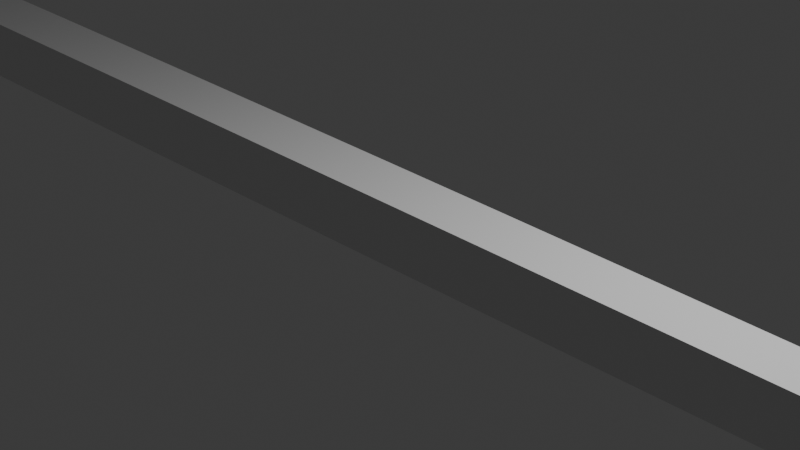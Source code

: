 # Source: tentacle.blend  (saved by Blender 5.2.45; exported with 4.5.12 LTS)
import bpy
from mathutils import Matrix  # noqa: F401  (used for matrix-valued properties, if any)

bpy.ops.wm.read_factory_settings(use_empty=True)
scene = bpy.context.scene
scene.name = 'Scene'

# ---- collections
col_collection = bpy.data.collections.new('Collection'); scene.collection.children.link(col_collection)

# ---- materials (node trees are filled in below, after node groups)
mat_material = bpy.data.materials.new('Material')
mat_material.alpha_threshold = 0.0
mat_material.use_backface_culling_lightprobe_volume = False
mat_material.roughness = 0.5
mat_material.line_color = (0.0, 0.0, 0.0, 1.0)

# ---- material node trees
mat_material.use_nodes = True; mat_material.node_tree.nodes.clear()
_N = mat_material.node_tree.nodes; _L = mat_material.node_tree.links
n0 = _N.new('ShaderNodeOutputMaterial'); n0.name = 'Material Output'; n0.location = (200, 100)
n1 = _N.new('ShaderNodeBsdfPrincipled'); n1.name = 'Principled BSDF'; n1.location = (-200, 100)
n1.inputs[10].default_value = 0.005
_L.new(n1.outputs[0], n0.inputs[0])
n0.is_active_output = True

# ---- world
world_world = bpy.data.worlds.new('World'); scene.world = world_world
world_world.use_nodes = True; world_world.node_tree.nodes.clear()
_N = world_world.node_tree.nodes; _L = world_world.node_tree.links
n0 = _N.new('ShaderNodeOutputWorld'); n0.name = 'World Output'; n0.location = (200, 100)
n1 = _N.new('ShaderNodeBackground'); n1.name = 'Background'; n1.location = (-200, 100)
n1.inputs[0].default_value = (0.05088, 0.05088, 0.05088, 1.0)
_L.new(n1.outputs[0], n0.inputs[0])
n0.is_active_output = True
world_world.color = (0.05088, 0.05088, 0.05088)
world_world.sun_shadow_jitter_overblur = 0.0

# ---- cameras
cam_camera = bpy.data.cameras.new('Camera')
cam_camera.clip_end = 100.0
cam_camera.ortho_scale = 7.314

# ---- lights
light_light = bpy.data.lights.new('Light', 'POINT')
light_light.energy = 1000.0
light_light.shadow_soft_size = 0.1

# ---- meshes
me_cube = bpy.data.meshes.new('Cube')
me_cube.from_pydata([(16.79, 0.03199, 0.03199), (16.79, 0.03199, -0.03199), (16.79, -0.03199, 0.03199), (16.79, -0.03199, -0.03199), (-16.78, 0.4624, 0.4624), (-16.78, 0.4624, -0.4624), (-16.78, -0.4624, 0.4624), (-16.78, -0.4624, -0.4624), (16.71, 0.03328, -0.03328), (16.62, 0.03702, -0.03702), (16.49, 0.04304, -0.04304), (16.31, 0.05119, -0.05119), (16.07, 0.0613, -0.0613), (15.76, 0.07319, -0.07319), (15.37, 0.0867, -0.0867), (14.89, 0.1017, -0.1017), (14.31, 0.1179, -0.1179), (13.62, 0.1353, -0.1353), (12.84, 0.1536, -0.1536), (11.94, 0.1727, -0.1727), (10.93, 0.1924, -0.1924), (9.822, 0.2126, -0.2126), (8.606, 0.2331, -0.2331), (7.29, 0.2536, -0.2536), (5.879, 0.2741, -0.2741), (4.381, 0.2945, -0.2945), (2.805, 0.3144, -0.3144), (1.162, 0.3337, -0.3337), (-0.5361, 0.3524, -0.3524), (-2.276, 0.3701, -0.3701), (-4.042, 0.3868, -0.3868), (-5.818, 0.4023, -0.4023), (-7.586, 0.4164, -0.4164), (-9.324, 0.4289, -0.4289), (-11.01, 0.4398, -0.4398), (-12.63, 0.4487, -0.4487), (-14.14, 0.4555, -0.4555), (-15.54, 0.4602, -0.4602), (16.71, -0.03328, 0.03328), (16.62, -0.03702, 0.03702), (16.49, -0.04304, 0.04304), (16.31, -0.05119, 0.05119), (16.07, -0.0613, 0.0613), (15.76, -0.07319, 0.07319), (15.37, -0.0867, 0.0867), (14.89, -0.1017, 0.1017), (14.31, -0.1179, 0.1179), (13.62, -0.1353, 0.1353), (12.84, -0.1536, 0.1536), (11.94, -0.1727, 0.1727), (10.93, -0.1924, 0.1924), (9.822, -0.2126, 0.2126), (8.606, -0.2331, 0.2331), (7.29, -0.2536, 0.2536), (5.879, -0.2741, 0.2741), (4.381, -0.2945, 0.2945), (2.805, -0.3144, 0.3144), (1.162, -0.3337, 0.3337), (-0.5361, -0.3524, 0.3524), (-2.276, -0.3701, 0.3701), (-4.042, -0.3868, 0.3868), (-5.818, -0.4023, 0.4023), (-7.586, -0.4164, 0.4164), (-9.324, -0.4289, 0.4289), (-11.01, -0.4398, 0.4398), (-12.63, -0.4487, 0.4487), (-14.14, -0.4555, 0.4555), (-15.54, -0.4602, 0.4602), (-15.54, -0.4602, -0.4602), (-14.14, -0.4555, -0.4555), (-12.63, -0.4487, -0.4487), (-11.01, -0.4398, -0.4398), (-9.324, -0.4289, -0.4289), (-7.586, -0.4164, -0.4164), (-5.818, -0.4023, -0.4023), (-4.042, -0.3868, -0.3868), (-2.276, -0.3701, -0.3701), (-0.5361, -0.3524, -0.3524), (1.162, -0.3337, -0.3337), (2.805, -0.3144, -0.3144), (4.381, -0.2945, -0.2945), (5.879, -0.2741, -0.2741), (7.29, -0.2536, -0.2536), (8.606, -0.2331, -0.2331), (9.823, -0.2126, -0.2126), (10.93, -0.1924, -0.1924), (11.94, -0.1727, -0.1727), (12.84, -0.1536, -0.1536), (13.62, -0.1353, -0.1353), (14.31, -0.1179, -0.1179), (14.89, -0.1017, -0.1017), (15.37, -0.0867, -0.0867), (15.76, -0.07319, -0.07319), (16.07, -0.0613, -0.0613), (16.31, -0.05119, -0.05119), (16.49, -0.04304, -0.04304), (16.62, -0.03702, -0.03702), (16.71, -0.03328, -0.03328), (-15.54, 0.4602, 0.4602), (-14.14, 0.4555, 0.4555), (-12.63, 0.4487, 0.4487), (-11.01, 0.4398, 0.4398), (-9.324, 0.4289, 0.4289), (-7.586, 0.4164, 0.4164), (-5.818, 0.4023, 0.4023), (-4.042, 0.3868, 0.3868), (-2.276, 0.3701, 0.3701), (-0.5361, 0.3524, 0.3524), (1.162, 0.3337, 0.3337), (2.805, 0.3144, 0.3144), (4.381, 0.2945, 0.2945), (5.879, 0.2741, 0.2741), (7.29, 0.2536, 0.2536), (8.606, 0.2331, 0.2331), (9.823, 0.2126, 0.2126), (10.93, 0.1924, 0.1924), (11.94, 0.1727, 0.1727), (12.84, 0.1536, 0.1536), (13.62, 0.1353, 0.1353), (14.31, 0.1179, 0.1179), (14.89, 0.1017, 0.1017), (15.37, 0.0867, 0.0867), (15.76, 0.07319, 0.07319), (16.07, 0.0613, 0.0613), (16.31, 0.05119, 0.05119), (16.49, 0.04304, 0.04304), (16.62, 0.03702, 0.03702), (16.71, 0.03328, 0.03328)], [], [(98, 4, 6, 67), (68, 67, 6, 7), (7, 6, 4, 5), (8, 1, 3, 97), (1, 0, 2, 3), (8, 127, 0, 1), (5, 4, 98, 37), (37, 98, 99, 36), (36, 99, 100, 35), (35, 100, 101, 34), (34, 101, 102, 33), (33, 102, 103, 32), (32, 103, 104, 31), (31, 104, 105, 30), (30, 105, 106, 29), (29, 106, 107, 28), (28, 107, 108, 27), (27, 108, 109, 26), (26, 109, 110, 25), (25, 110, 111, 24), (24, 111, 112, 23), (23, 112, 113, 22), (22, 113, 114, 21), (21, 114, 115, 20), (20, 115, 116, 19), (19, 116, 117, 18), (18, 117, 118, 17), (17, 118, 119, 16), (16, 119, 120, 15), (15, 120, 121, 14), (14, 121, 122, 13), (13, 122, 123, 12), (12, 123, 124, 11), (11, 124, 125, 10), (10, 125, 126, 9), (9, 126, 127, 8), (5, 37, 68, 7), (37, 36, 69, 68), (36, 35, 70, 69), (35, 34, 71, 70), (34, 33, 72, 71), (33, 32, 73, 72), (32, 31, 74, 73), (31, 30, 75, 74), (30, 29, 76, 75), (29, 28, 77, 76), (28, 27, 78, 77), (27, 26, 79, 78), (26, 25, 80, 79), (25, 24, 81, 80), (24, 23, 82, 81), (23, 22, 83, 82), (22, 21, 84, 83), (21, 20, 85, 84), (20, 19, 86, 85), (19, 18, 87, 86), (18, 17, 88, 87), (17, 16, 89, 88), (16, 15, 90, 89), (15, 14, 91, 90), (14, 13, 92, 91), (13, 12, 93, 92), (12, 11, 94, 93), (11, 10, 95, 94), (10, 9, 96, 95), (9, 8, 97, 96), (3, 2, 38, 97), (97, 38, 39, 96), (96, 39, 40, 95), (95, 40, 41, 94), (94, 41, 42, 93), (93, 42, 43, 92), (92, 43, 44, 91), (91, 44, 45, 90), (90, 45, 46, 89), (89, 46, 47, 88), (88, 47, 48, 87), (87, 48, 49, 86), (86, 49, 50, 85), (85, 50, 51, 84), (84, 51, 52, 83), (83, 52, 53, 82), (82, 53, 54, 81), (81, 54, 55, 80), (80, 55, 56, 79), (79, 56, 57, 78), (78, 57, 58, 77), (77, 58, 59, 76), (76, 59, 60, 75), (75, 60, 61, 74), (74, 61, 62, 73), (73, 62, 63, 72), (72, 63, 64, 71), (71, 64, 65, 70), (70, 65, 66, 69), (69, 66, 67, 68), (0, 127, 38, 2), (127, 126, 39, 38), (126, 125, 40, 39), (125, 124, 41, 40), (124, 123, 42, 41), (123, 122, 43, 42), (122, 121, 44, 43), (121, 120, 45, 44), (120, 119, 46, 45), (119, 118, 47, 46), (118, 117, 48, 47), (117, 116, 49, 48), (116, 115, 50, 49), (115, 114, 51, 50), (114, 113, 52, 51), (113, 112, 53, 52), (112, 111, 54, 53), (111, 110, 55, 54), (110, 109, 56, 55), (109, 108, 57, 56), (108, 107, 58, 57), (107, 106, 59, 58), (106, 105, 60, 59), (105, 104, 61, 60), (104, 103, 62, 61), (103, 102, 63, 62), (102, 101, 64, 63), (101, 100, 65, 64), (100, 99, 66, 65), (99, 98, 67, 66)])
_uv = me_cube.uv_layers.new(name='UVMap')
_uv.uv.foreach_set('vector', [0.8669, 0.5, 0.875, 0.5, 0.875, 0.75, 0.8669, 0.75, 0.375, 0.9919, 0.625, 0.9919, 0.625, 1.0, 0.375, 1.0, 0.375, 0.0, 0.625, 0.0, 0.625, 0.25, 0.375, 0.25, 0.3669, 0.5, 0.375, 0.5, 0.375, 0.75, 0.3669, 0.75, 0.375, 0.5, 0.625, 0.5, 0.625, 0.75, 0.375, 0.75, 0.375, 0.4919, 0.625, 0.4919, 0.625, 0.5, 0.375, 0.5, 0.375, 0.25, 0.625, 0.25, 0.625, 0.2581, 0.375, 0.2581, 0.375, 0.2581, 0.625, 0.2581, 0.625, 0.2661, 0.375, 0.2661, 0.375, 0.2661, 0.625, 0.2661, 0.625, 0.2742, 0.375, 0.2742, 0.375, 0.2742, 0.625, 0.2742, 0.625, 0.2823, 0.375, 0.2823, 0.375, 0.2823, 0.625, 0.2823, 0.625, 0.2903, 0.375, 0.2903, 0.375, 0.2903, 0.625, 0.2903, 0.625, 0.2984, 0.375, 0.2984, 0.375, 0.2984, 0.625, 0.2984, 0.625, 0.3065, 0.375, 0.3065, 0.375, 0.3065, 0.625, 0.3065, 0.625, 0.3145, 0.375, 0.3145, 0.375, 0.3145, 0.625, 0.3145, 0.625, 0.3226, 0.375, 0.3226, 0.375, 0.3226, 0.625, 0.3226, 0.625, 0.3306, 0.375, 0.3306, 0.375, 0.3306, 0.625, 0.3306, 0.625, 0.3387, 0.375, 0.3387, 0.375, 0.3387, 0.625, 0.3387, 0.625, 0.3468, 0.375, 0.3468, 0.375, 0.3468, 0.625, 0.3468, 0.625, 0.3548, 0.375, 0.3548, 0.375, 0.3548, 0.625, 0.3548, 0.625, 0.3629, 0.375, 0.3629, 0.375, 0.3629, 0.625, 0.3629, 0.625, 0.371, 0.375, 0.371, 0.375, 0.371, 0.625, 0.371, 0.625, 0.379, 0.375, 0.379, 0.375, 0.379, 0.625, 0.379, 0.625, 0.3871, 0.375, 0.3871, 0.375, 0.3871, 0.625, 0.3871, 0.625, 0.3952, 0.375, 0.3952, 0.375, 0.3952, 0.625, 0.3952, 0.625, 0.4032, 0.375, 0.4032, 0.375, 0.4032, 0.625, 0.4032, 0.625, 0.4113, 0.375, 0.4113, 0.375, 0.4113, 0.625, 0.4113, 0.625, 0.4194, 0.375, 0.4194, 0.375, 0.4194, 0.625, 0.4194, 0.625, 0.4274, 0.375, 0.4274, 0.375, 0.4274, 0.625, 0.4274, 0.625, 0.4355, 0.375, 0.4355, 0.375, 0.4355, 0.625, 0.4355, 0.625, 0.4435, 0.375, 0.4435, 0.375, 0.4435, 0.625, 0.4435, 0.625, 0.4516, 0.375, 0.4516, 0.375, 0.4516, 0.625, 0.4516, 0.625, 0.4597, 0.375, 0.4597, 0.375, 0.4597, 0.625, 0.4597, 0.625, 0.4677, 0.375, 0.4677, 0.375, 0.4677, 0.625, 0.4677, 0.625, 0.4758, 0.375, 0.4758, 0.375, 0.4758, 0.625, 0.4758, 0.625, 0.4839, 0.375, 0.4839, 0.375, 0.4839, 0.625, 0.4839, 0.625, 0.4919, 0.375, 0.4919, 0.125, 0.5, 0.1331, 0.5, 0.1331, 0.75, 0.125, 0.75, 0.1331, 0.5, 0.1411, 0.5, 0.1411, 0.75, 0.1331, 0.75, 0.1411, 0.5, 0.1492, 0.5, 0.1492, 0.75, 0.1411, 0.75, 0.1492, 0.5, 0.1573, 0.5, 0.1573, 0.75, 0.1492, 0.75, 0.1573, 0.5, 0.1653, 0.5, 0.1653, 0.75, 0.1573, 0.75, 0.1653, 0.5, 0.1734, 0.5, 0.1734, 0.75, 0.1653, 0.75, 0.1734, 0.5, 0.1815, 0.5, 0.1815, 0.75, 0.1734, 0.75, 0.1815, 0.5, 0.1895, 0.5, 0.1895, 0.75, 0.1815, 0.75, 0.1895, 0.5, 0.1976, 0.5, 0.1976, 0.75, 0.1895, 0.75, 0.1976, 0.5, 0.2056, 0.5, 0.2056, 0.75, 0.1976, 0.75, 0.2056, 0.5, 0.2137, 0.5, 0.2137, 0.75, 0.2056, 0.75, 0.2137, 0.5, 0.2218, 0.5, 0.2218, 0.75, 0.2137, 0.75, 0.2218, 0.5, 0.2298, 0.5, 0.2298, 0.75, 0.2218, 0.75, 0.2298, 0.5, 0.2379, 0.5, 0.2379, 0.75, 0.2298, 0.75, 0.2379, 0.5, 0.246, 0.5, 0.246, 0.75, 0.2379, 0.75, 0.246, 0.5, 0.254, 0.5, 0.254, 0.75, 0.246, 0.75, 0.254, 0.5, 0.2621, 0.5, 0.2621, 0.75, 0.254, 0.75, 0.2621, 0.5, 0.2702, 0.5, 0.2702, 0.75, 0.2621, 0.75, 0.2702, 0.5, 0.2782, 0.5, 0.2782, 0.75, 0.2702, 0.75, 0.2782, 0.5, 0.2863, 0.5, 0.2863, 0.75, 0.2782, 0.75, 0.2863, 0.5, 0.2944, 0.5, 0.2944, 0.75, 0.2863, 0.75, 0.2944, 0.5, 0.3024, 0.5, 0.3024, 0.75, 0.2944, 0.75, 0.3024, 0.5, 0.3105, 0.5, 0.3105, 0.75, 0.3024, 0.75, 0.3105, 0.5, 0.3185, 0.5, 0.3185, 0.75, 0.3105, 0.75, 0.3185, 0.5, 0.3266, 0.5, 0.3266, 0.75, 0.3185, 0.75, 0.3266, 0.5, 0.3347, 0.5, 0.3347, 0.75, 0.3266, 0.75, 0.3347, 0.5, 0.3427, 0.5, 0.3427, 0.75, 0.3347, 0.75, 0.3427, 0.5, 0.3508, 0.5, 0.3508, 0.75, 0.3427, 0.75, 0.3508, 0.5, 0.3589, 0.5, 0.3589, 0.75, 0.3508, 0.75, 0.3589, 0.5, 0.3669, 0.5, 0.3669, 0.75, 0.3589, 0.75, 0.375, 0.75, 0.625, 0.75, 0.625, 0.7581, 0.375, 0.7581, 0.375, 0.7581, 0.625, 0.7581, 0.625, 0.7661, 0.375, 0.7661, 0.375, 0.7661, 0.625, 0.7661, 0.625, 0.7742, 0.375, 0.7742, 0.375, 0.7742, 0.625, 0.7742, 0.625, 0.7823, 0.375, 0.7823, 0.375, 0.7823, 0.625, 0.7823, 0.625, 0.7903, 0.375, 0.7903, 0.375, 0.7903, 0.625, 0.7903, 0.625, 0.7984, 0.375, 0.7984, 0.375, 0.7984, 0.625, 0.7984, 0.625, 0.8065, 0.375, 0.8065, 0.375, 0.8065, 0.625, 0.8065, 0.625, 0.8145, 0.375, 0.8145, 0.375, 0.8145, 0.625, 0.8145, 0.625, 0.8226, 0.375, 0.8226, 0.375, 0.8226, 0.625, 0.8226, 0.625, 0.8306, 0.375, 0.8306, 0.375, 0.8306, 0.625, 0.8306, 0.625, 0.8387, 0.375, 0.8387, 0.375, 0.8387, 0.625, 0.8387, 0.625, 0.8468, 0.375, 0.8468, 0.375, 0.8468, 0.625, 0.8468, 0.625, 0.8548, 0.375, 0.8548, 0.375, 0.8548, 0.625, 0.8548, 0.625, 0.8629, 0.375, 0.8629, 0.375, 0.8629, 0.625, 0.8629, 0.625, 0.871, 0.375, 0.871, 0.375, 0.871, 0.625, 0.871, 0.625, 0.879, 0.375, 0.879, 0.375, 0.879, 0.625, 0.879, 0.625, 0.8871, 0.375, 0.8871, 0.375, 0.8871, 0.625, 0.8871, 0.625, 0.8952, 0.375, 0.8952, 0.375, 0.8952, 0.625, 0.8952, 0.625, 0.9032, 0.375, 0.9032, 0.375, 0.9032, 0.625, 0.9032, 0.625, 0.9113, 0.375, 0.9113, 0.375, 0.9113, 0.625, 0.9113, 0.625, 0.9194, 0.375, 0.9194, 0.375, 0.9194, 0.625, 0.9194, 0.625, 0.9274, 0.375, 0.9274, 0.375, 0.9274, 0.625, 0.9274, 0.625, 0.9355, 0.375, 0.9355, 0.375, 0.9355, 0.625, 0.9355, 0.625, 0.9435, 0.375, 0.9435, 0.375, 0.9435, 0.625, 0.9435, 0.625, 0.9516, 0.375, 0.9516, 0.375, 0.9516, 0.625, 0.9516, 0.625, 0.9597, 0.375, 0.9597, 0.375, 0.9597, 0.625, 0.9597, 0.625, 0.9677, 0.375, 0.9677, 0.375, 0.9677, 0.625, 0.9677, 0.625, 0.9758, 0.375, 0.9758, 0.375, 0.9758, 0.625, 0.9758, 0.625, 0.9839, 0.375, 0.9839, 0.375, 0.9839, 0.625, 0.9839, 0.625, 0.9919, 0.375, 0.9919, 0.625, 0.5, 0.6331, 0.5, 0.6331, 0.75, 0.625, 0.75, 0.6331, 0.5, 0.6411, 0.5, 0.6411, 0.75, 0.6331, 0.75, 0.6411, 0.5, 0.6492, 0.5, 0.6492, 0.75, 0.6411, 0.75, 0.6492, 0.5, 0.6573, 0.5, 0.6573, 0.75, 0.6492, 0.75, 0.6573, 0.5, 0.6653, 0.5, 0.6653, 0.75, 0.6573, 0.75, 0.6653, 0.5, 0.6734, 0.5, 0.6734, 0.75, 0.6653, 0.75, 0.6734, 0.5, 0.6815, 0.5, 0.6815, 0.75, 0.6734, 0.75, 0.6815, 0.5, 0.6895, 0.5, 0.6895, 0.75, 0.6815, 0.75, 0.6895, 0.5, 0.6976, 0.5, 0.6976, 0.75, 0.6895, 0.75, 0.6976, 0.5, 0.7056, 0.5, 0.7056, 0.75, 0.6976, 0.75, 0.7056, 0.5, 0.7137, 0.5, 0.7137, 0.75, 0.7056, 0.75, 0.7137, 0.5, 0.7218, 0.5, 0.7218, 0.75, 0.7137, 0.75, 0.7218, 0.5, 0.7298, 0.5, 0.7298, 0.75, 0.7218, 0.75, 0.7298, 0.5, 0.7379, 0.5, 0.7379, 0.75, 0.7298, 0.75, 0.7379, 0.5, 0.746, 0.5, 0.746, 0.75, 0.7379, 0.75, 0.746, 0.5, 0.754, 0.5, 0.754, 0.75, 0.746, 0.75, 0.754, 0.5, 0.7621, 0.5, 0.7621, 0.75, 0.754, 0.75, 0.7621, 0.5, 0.7702, 0.5, 0.7702, 0.75, 0.7621, 0.75, 0.7702, 0.5, 0.7782, 0.5, 0.7782, 0.75, 0.7702, 0.75, 0.7782, 0.5, 0.7863, 0.5, 0.7863, 0.75, 0.7782, 0.75, 0.7863, 0.5, 0.7944, 0.5, 0.7944, 0.75, 0.7863, 0.75, 0.7944, 0.5, 0.8024, 0.5, 0.8024, 0.75, 0.7944, 0.75, 0.8024, 0.5, 0.8105, 0.5, 0.8105, 0.75, 0.8024, 0.75, 0.8105, 0.5, 0.8185, 0.5, 0.8185, 0.75, 0.8105, 0.75, 0.8185, 0.5, 0.8266, 0.5, 0.8266, 0.75, 0.8185, 0.75, 0.8266, 0.5, 0.8347, 0.5, 0.8347, 0.75, 0.8266, 0.75, 0.8347, 0.5, 0.8427, 0.5, 0.8427, 0.75, 0.8347, 0.75, 0.8427, 0.5, 0.8508, 0.5, 0.8508, 0.75, 0.8427, 0.75, 0.8508, 0.5, 0.8589, 0.5, 0.8589, 0.75, 0.8508, 0.75, 0.8589, 0.5, 0.8669, 0.5, 0.8669, 0.75, 0.8589, 0.75])
me_cube.materials.append(mat_material)
me_cube.use_mirror_vertex_groups = False
me_cube.update()
arm_armature = bpy.data.armatures.new('Armature')  # bones are not reproduced

# ---- objects
ob_cube = bpy.data.objects.new('Cube', me_cube)
ob_light = bpy.data.objects.new('Light', light_light)
ob_camera = bpy.data.objects.new('Camera', cam_camera)
ob_armature = bpy.data.objects.new('Armature', arm_armature)

# ---- transforms, parenting, visibility, modifiers, constraints
ob_cube.parent = ob_armature
ob_cube.matrix_parent_inverse = Matrix(((1.0, -0.0, 0.0, 16.78), (-0.0, 1.0, -0.0, 0.0), (0.0, 0.0, 1.0, -0.0), (-0.0, 0.0, -0.0, 1.0)))
ob_cube.location = (0.0, 0.0, 0.0)
ob_cube.lock_rotations_4d = False
ob_cube.empty_display_type = 'ARROWS'
ob_cube.lineart.crease_threshold = 0.0
_vg = ob_cube.vertex_groups.new(name='Bone')
for _i, _w in zip([4, 5, 6, 7, 36, 37, 66, 67, 68, 69, 98, 99], [0.9755, 0.9749, 0.9923, 0.9902, 0.03921, 0.9497, 0.03927, 0.9506, 0.9505, 0.03914, 0.9498, 0.03909]): _vg.add([_i], _w, 'REPLACE')
_vg = ob_cube.vertex_groups.new(name='Bone.001')
for _i, _w in zip([35, 36, 37, 65, 66, 67, 68, 69, 70, 98, 99, 100], [0.02231, 0.9144, 0.0462, 0.02231, 0.9144, 0.04462, 0.04475, 0.9145, 0.02215, 0.04609, 0.9145, 0.02215]): _vg.add([_i], _w, 'REPLACE')
_vg = ob_cube.vertex_groups.new(name='Bone.002')
for _i, _w in zip([34, 35, 36, 64, 65, 66, 69, 70, 71, 99, 100, 101], [0.01353, 0.9268, 0.02898, 0.01353, 0.9268, 0.02898, 0.02888, 0.9269, 0.01334, 0.02888, 0.9269, 0.01334]): _vg.add([_i], _w, 'REPLACE')
_vg = ob_cube.vertex_groups.new(name='Bone.003')
for _i, _w in zip([33, 34, 35, 63, 64, 65, 70, 71, 72, 100, 101, 102], [0.006862, 0.9358, 0.01833, 0.006862, 0.9358, 0.01833, 0.01819, 0.936, 0.006644, 0.01819, 0.936, 0.006644]): _vg.add([_i], _w, 'REPLACE')
_vg = ob_cube.vertex_groups.new(name='Bone.004')
for _i, _w in zip([32, 33, 34, 62, 63, 64, 71, 72, 73, 101, 102, 103], [0.001676, 0.9426, 0.01045, 0.001676, 0.9426, 0.01045, 0.01027, 0.9428, 0.001436, 0.01027, 0.9428, 0.001436]): _vg.add([_i], _w, 'REPLACE')
_vg = ob_cube.vertex_groups.new(name='Bone.005')
for _i, _w in zip([32, 33, 62, 63, 72, 73, 102, 103], [0.9479, 0.004438, 0.9479, 0.004438, 0.004233, 0.9481, 0.004233, 0.9481]): _vg.add([_i], _w, 'REPLACE')
_vg = ob_cube.vertex_groups.new(name='Bone.006')
for _i, _w in zip([31, 61, 74, 104], [0.952, 0.952, 0.9523, 0.9523]): _vg.add([_i], _w, 'REPLACE')
_vg = ob_cube.vertex_groups.new(name='Bone.007')
for _i, _w in zip([30, 60, 75, 105], [0.9554, 0.9554, 0.9557, 0.9557]): _vg.add([_i], _w, 'REPLACE')
_vg = ob_cube.vertex_groups.new(name='Bone.008')
_vg = ob_cube.vertex_groups.new(name='Bone.009')
for _i, _w in zip([29, 59, 76, 106], [0.9581, 0.9581, 0.9584, 0.9584]): _vg.add([_i], _w, 'REPLACE')
_vg = ob_cube.vertex_groups.new(name='Bone.010')
for _i, _w in zip([28, 58, 77, 107], [0.9604, 0.9604, 0.9607, 0.9607]): _vg.add([_i], _w, 'REPLACE')
_vg = ob_cube.vertex_groups.new(name='Bone.011')
for _i, _w in zip([27, 57, 78, 108], [0.9622, 0.9622, 0.9626, 0.9626]): _vg.add([_i], _w, 'REPLACE')
_vg = ob_cube.vertex_groups.new(name='Bone.012')
for _i, _w in zip([26, 56, 79, 109], [0.9638, 0.9638, 0.9641, 0.9641]): _vg.add([_i], _w, 'REPLACE')
_vg = ob_cube.vertex_groups.new(name='Bone.013')
for _i, _w in zip([25, 55, 80, 110], [0.9651, 0.9651, 0.9654, 0.9654]): _vg.add([_i], _w, 'REPLACE')
_vg = ob_cube.vertex_groups.new(name='Bone.014')
for _i, _w in zip([24, 54, 81, 111], [0.9661, 0.9661, 0.9665, 0.9665]): _vg.add([_i], _w, 'REPLACE')
_vg = ob_cube.vertex_groups.new(name='Bone.015')
for _i, _w in zip([22, 23, 52, 53, 82, 83, 112, 113], [0.9836, 0.9831, 0.9836, 0.9831, 0.9833, 0.9838, 0.9833, 0.9838]): _vg.add([_i], _w, 'REPLACE')
_vg = ob_cube.vertex_groups.new(name='Bone.016')
for _i, _w in zip([21, 51, 84, 114], [0.968, 0.968, 0.9686, 0.9686]): _vg.add([_i], _w, 'REPLACE')
_vg = ob_cube.vertex_groups.new(name='Bone.017')
for _i, _w in zip([20, 50, 85, 115], [0.9683, 0.9683, 0.9688, 0.9688]): _vg.add([_i], _w, 'REPLACE')
_vg = ob_cube.vertex_groups.new(name='Bone.018')
for _i, _w in zip([18, 19, 48, 49, 86, 87, 116, 117], [0.9837, 0.9839, 0.9837, 0.9839, 0.9842, 0.9841, 0.9842, 0.9841]): _vg.add([_i], _w, 'REPLACE')
_vg = ob_cube.vertex_groups.new(name='Bone.019')
for _i, _w in zip([15, 16, 17, 45, 46, 47, 88, 89, 90, 118, 119, 120], [0.9822, 0.9994, 0.9838, 0.9822, 0.9994, 0.9838, 0.9842, 0.9994, 0.9827, 0.9842, 0.9994, 0.9827]): _vg.add([_i], _w, 'REPLACE')
_vg = ob_cube.vertex_groups.new(name='Bone.020')
for _i, _w in zip([0, 1, 2, 3, 8, 9, 10, 11, 12, 13, 14, 38, 39, 40, 41, 42, 43, 44, 91, 92, 93, 94, 95, 96, 97, 121, 122, 123, 124, 125, 126, 127], [1.0, 1.0, 1.0, 1.0, 1.0, 1.0, 1.0, 1.0, 1.0, 0.9996, 0.9816, 1.0, 1.0, 1.0, 1.0, 1.0, 0.9996, 0.9816, 0.9822, 0.9996, 1.0, 1.0, 1.0, 1.0, 1.0, 0.9822, 0.9996, 1.0, 1.0, 1.0, 1.0, 1.0]): _vg.add([_i], _w, 'REPLACE')
_m = ob_cube.modifiers.new('Armature', 'ARMATURE')
_m.object = ob_armature
ob_light.location = (4.076, 1.005, 5.904)
ob_light.rotation_euler = (0.6503, 0.05522, 1.866)
ob_light.lock_rotations_4d = False
ob_light.empty_display_type = 'ARROWS'
ob_light.color = (0.0, 0.0, 0.0, 0.0)
ob_light.lineart.crease_threshold = 0.0
ob_camera.location = (7.359, -6.926, 4.958)
ob_camera.rotation_euler = (1.109, 0.0, 0.8149)
ob_camera.lock_rotations_4d = False
ob_camera.empty_display_type = 'ARROWS'
ob_camera.color = (0.0, 0.0, 0.0, 0.0)
ob_camera.display_type = 'WIRE'
ob_camera.lineart.crease_threshold = 0.0
ob_armature.location = (-16.78, 0.0, 0.0)
ob_armature.show_in_front = True

# ---- collection membership
col_collection.objects.link(ob_cube)
col_collection.objects.link(ob_light)
col_collection.objects.link(ob_camera)
col_collection.objects.link(ob_armature)

# ---- scene / render settings (as saved in the file)
scene.camera = ob_camera
scene.frame_start = 0; scene.frame_end = 640; scene.frame_set(0)
scene.render.engine = 'BLENDER_EEVEE_NEXT'
scene.render.bake_bias = 0.0
scene.render.bake_samples = 0
scene.render.compositor_device = 'GPU'
scene.eevee.use_volume_custom_range = False
scene.eevee.fast_gi_thickness_near = 0.1
scene.eevee.fast_gi_thickness_far = 0.0
scene.eevee.ray_tracing_options.screen_trace_thickness = 0.1
bpy.context.view_layer.update()
